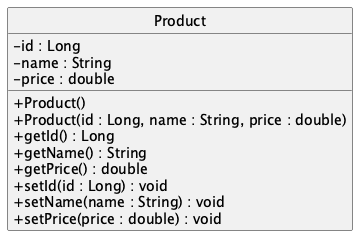

The diagram above was rendered by PlantUML. Its source (embedded in the PNG):
@startuml Product
skinparam classAttributeIconSize 0
hide circle

class Product {
  - id : Long
  - name : String
  - price : double
  + Product()
  + Product(id : Long, name : String, price : double)
  + getId() : Long
  + getName() : String
  + getPrice() : double
  + setId(id : Long) : void
  + setName(name : String) : void
  + setPrice(price : double) : void
}

@enduml